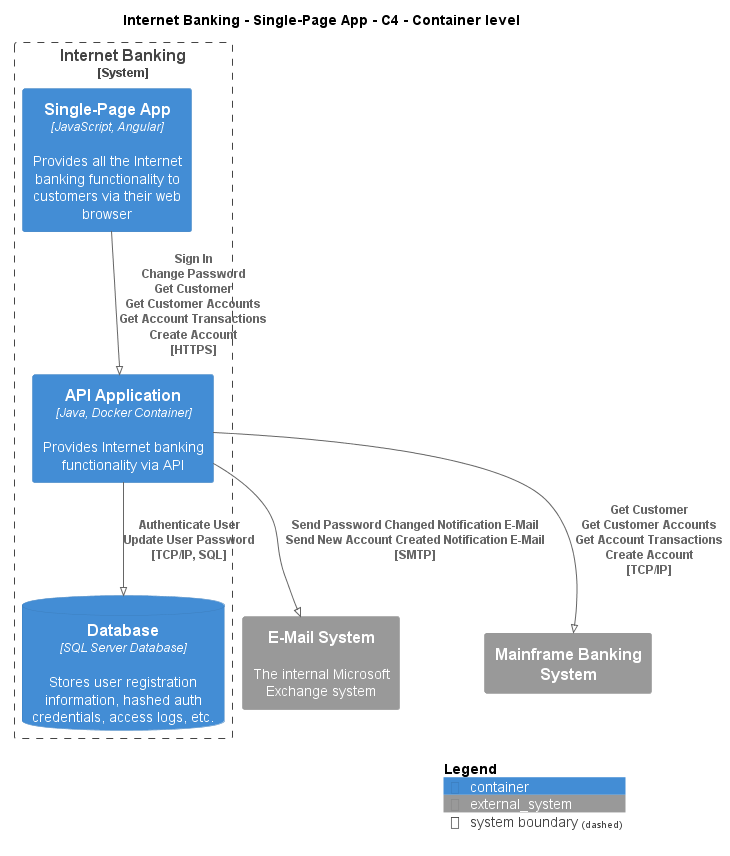

The diagram above was rendered by PlantUML. Its source (embedded in the PNG):
@startuml
!pragma layout smetana
!include ..\..\..\..\.c4s\C4_Container.puml

AddElementTag("state:new", $bgColor=green, $fontColor=#ffffff, $borderColor=green, $shadowing="False")
AddElementTag("state:changed", $bgColor=orange, $fontColor=#ffffff, $borderColor=orange, $shadowing="False")
AddElementTag("state:removed", $bgColor=red, $fontColor=#ffffff, $borderColor=red, $shadowing="False")

AddRelTag("state:new", $textColor=green, $lineColor=green)
AddRelTag("state:changed", $textColor=orange, $lineColor=orange)
AddRelTag("state:removed", $textColor=red, $lineColor=red)

SHOW_PERSON_PORTRAIT()
LAYOUT_TOP_DOWN()

skinparam linetype polyline

title Internet Banking - Single-Page App - C4 - Container level


System_Boundary(BigBankPlc.SoftwareSystems.InternetBanking, "Internet Banking") {
    Container(BigBankPlc.SoftwareSystems.InternetBanking.Containers.SinglePageApp, "Single-Page App", "JavaScript, Angular", "Provides all the Internet banking functionality to customers via their web browser")
    Container(BigBankPlc.SoftwareSystems.InternetBanking.Containers.APIApplication, "API Application", "Java, Docker Container", "Provides Internet banking functionality via API")
    ContainerDb(BigBankPlc.SoftwareSystems.InternetBanking.Containers.Database, "Database", "SQL Server Database", "Stores user registration information, hashed auth credentials, access logs, etc.")
}
System_Ext(BigBankPlc.SoftwareSystems.EMailSystem, "E-Mail System", "The internal Microsoft Exchange system")
System_Ext(BigBankPlc.SoftwareSystems.MainframeBankingSystem, "Mainframe Banking System", "")

Rel(BigBankPlc.SoftwareSystems.InternetBanking.Containers.SinglePageApp, BigBankPlc.SoftwareSystems.InternetBanking.Containers.APIApplication, "Sign In\nChange Password\nGet Customer\nGet Customer Accounts\nGet Account Transactions\nCreate Account\n[HTTPS]", $tags='protocol:https')
Rel(BigBankPlc.SoftwareSystems.InternetBanking.Containers.APIApplication, BigBankPlc.SoftwareSystems.InternetBanking.Containers.Database, "Authenticate User\nUpdate User Password\n[TCP/IP, SQL]", $tags='protocol:tcp/ip, sql')
Rel(BigBankPlc.SoftwareSystems.InternetBanking.Containers.APIApplication, BigBankPlc.SoftwareSystems.EMailSystem, "Send Password Changed Notification E-Mail\nSend New Account Created Notification E-Mail\n[SMTP]", $tags='protocol:smtp')
Rel(BigBankPlc.SoftwareSystems.InternetBanking.Containers.APIApplication, BigBankPlc.SoftwareSystems.MainframeBankingSystem, "Get Customer\nGet Customer Accounts\nGet Account Transactions\nCreate Account\n[TCP/IP]", $tags='protocol:tcp/ip')


SHOW_LEGEND()
@enduml